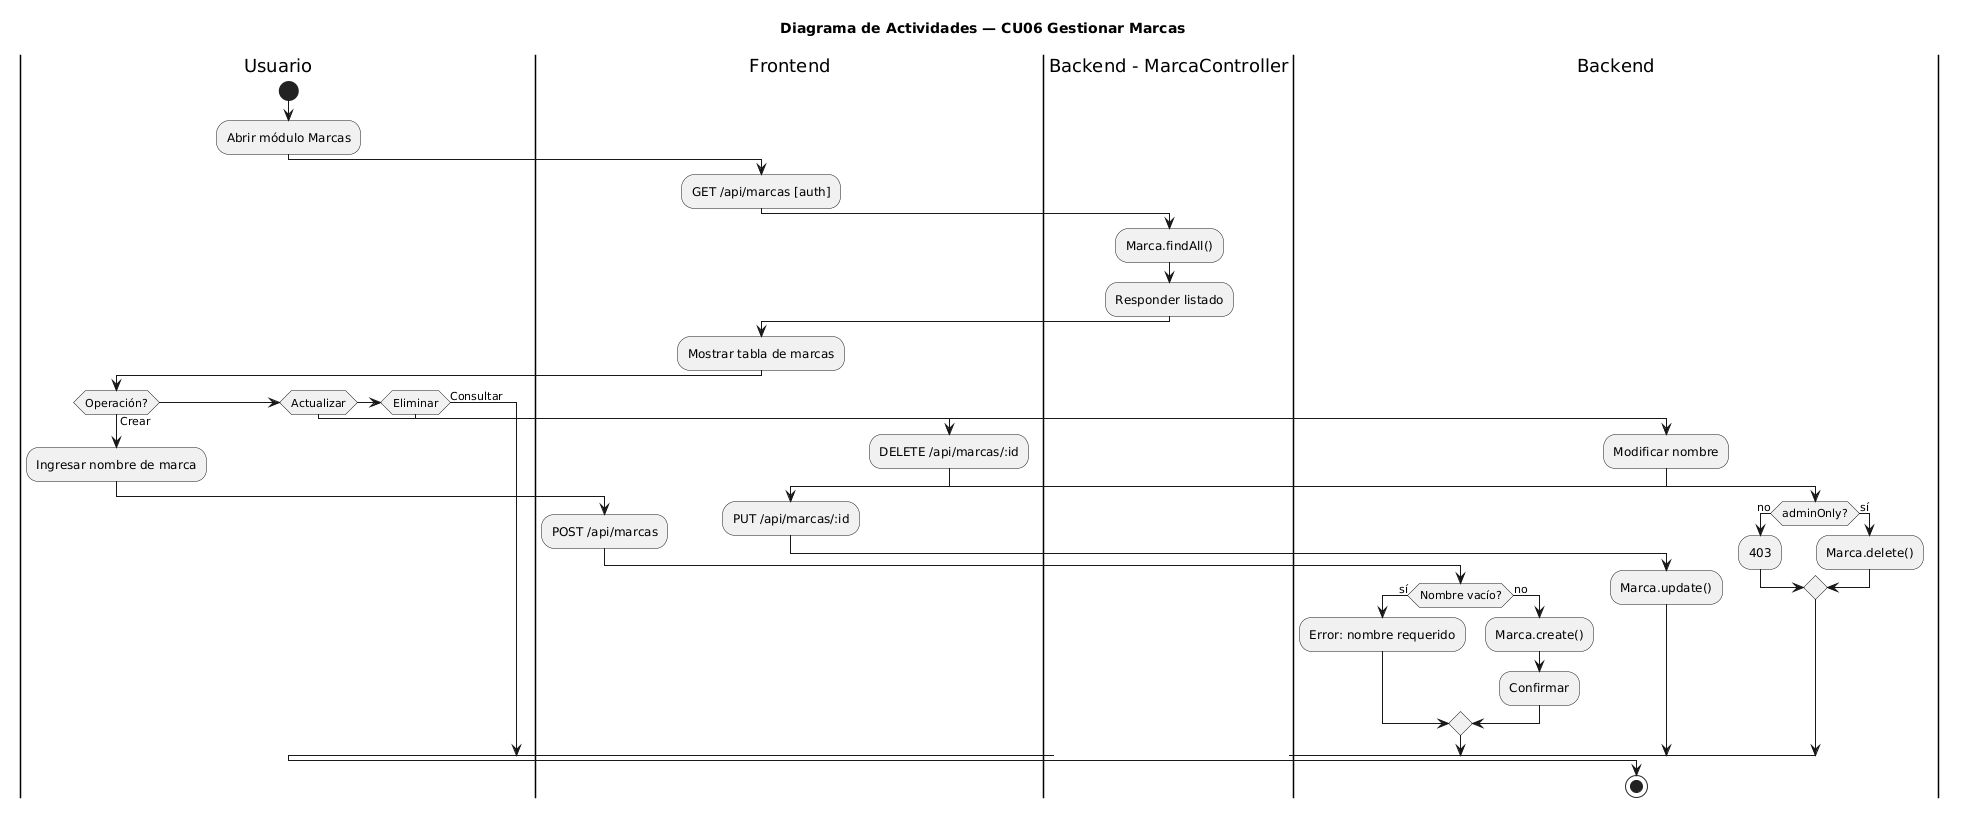

The diagram above was rendered by PlantUML. Its source (embedded in the PNG):
@startuml
title Diagrama de Actividades — CU06 Gestionar Marcas
|Usuario|
start
:Abrir módulo Marcas;

|Frontend|
:GET /api/marcas [auth];

|Backend - MarcaController|
:Marca.findAll();
:Responder listado;

|Frontend|
:Mostrar tabla de marcas;

|Usuario|
if (Operación?) then (Crear)
  :Ingresar nombre de marca;
  |Frontend|
  :POST /api/marcas;
  |Backend|
  if (Nombre vacío?) then (sí)
    :Error: nombre requerido;
  else (no)
    :Marca.create();
    :Confirmar;
  endif
elseif (Actualizar) then
  :Modificar nombre;
  |Frontend|
  :PUT /api/marcas/:id;
  |Backend|
  :Marca.update();
elseif (Eliminar) then
  |Frontend|
  :DELETE /api/marcas/:id;
  |Backend|
  if (adminOnly?) then (no)
    :403;
  else (sí)
    :Marca.delete();
  endif
else (Consultar)
endif
stop
@enduml